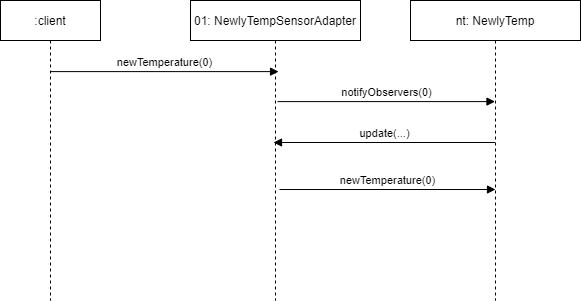

The diagram above was exported from draw.io. Its source (the exported page's mxGraphModel, read from the mxfile embedded in the PNG):
<mxGraphModel dx="1086" dy="806" grid="1" gridSize="10" guides="1" tooltips="1" connect="1" arrows="1" fold="1" page="1" pageScale="1" pageWidth="850" pageHeight="1100" math="0" shadow="0">
  <root>
    <mxCell id="0" />
    <mxCell id="1" parent="0" />
    <mxCell id="3nuBFxr9cyL0pnOWT2aG-1" value=":client" style="shape=umlLifeline;perimeter=lifelinePerimeter;container=1;collapsible=0;recursiveResize=0;rounded=0;shadow=0;strokeWidth=1;" parent="1" vertex="1">
      <mxGeometry x="120" y="80" width="100" height="300" as="geometry" />
    </mxCell>
    <mxCell id="hDXnjp9nSl5KiO9v72VJ-1" value="01: NewlyTempSensorAdapter" style="shape=umlLifeline;perimeter=lifelinePerimeter;container=1;collapsible=0;recursiveResize=0;rounded=0;shadow=0;strokeWidth=1;" parent="1" vertex="1">
      <mxGeometry x="310" y="80" width="170" height="300" as="geometry" />
    </mxCell>
    <mxCell id="hDXnjp9nSl5KiO9v72VJ-4" value="notifyObservers(0)" style="html=1;verticalAlign=bottom;endArrow=block;exitX=0.512;exitY=0.337;exitDx=0;exitDy=0;exitPerimeter=0;" parent="1" target="vfUrupiD5kvOvXSMgI8s-1" edge="1" source="hDXnjp9nSl5KiO9v72VJ-1">
      <mxGeometry width="80" relative="1" as="geometry">
        <mxPoint x="370" y="269.5" as="sourcePoint" />
        <mxPoint x="515" y="269.5999999999999" as="targetPoint" />
      </mxGeometry>
    </mxCell>
    <mxCell id="vfUrupiD5kvOvXSMgI8s-1" value="nt: NewlyTemp" style="shape=umlLifeline;perimeter=lifelinePerimeter;container=1;collapsible=0;recursiveResize=0;rounded=0;shadow=0;strokeWidth=1;" vertex="1" parent="1">
      <mxGeometry x="530" y="80" width="170" height="300" as="geometry" />
    </mxCell>
    <mxCell id="vfUrupiD5kvOvXSMgI8s-3" value="newTemperature(0)" style="html=1;verticalAlign=bottom;endArrow=block;entryX=0.518;entryY=0.237;entryDx=0;entryDy=0;entryPerimeter=0;" edge="1" parent="1" source="3nuBFxr9cyL0pnOWT2aG-1" target="hDXnjp9nSl5KiO9v72VJ-1">
      <mxGeometry width="80" relative="1" as="geometry">
        <mxPoint x="404.5" y="280" as="sourcePoint" />
        <mxPoint x="390" y="280" as="targetPoint" />
        <Array as="points" />
      </mxGeometry>
    </mxCell>
    <mxCell id="vfUrupiD5kvOvXSMgI8s-5" value="newTemperature(0)" style="html=1;verticalAlign=bottom;endArrow=block;" edge="1" parent="1">
      <mxGeometry width="80" relative="1" as="geometry">
        <mxPoint x="399" y="269" as="sourcePoint" />
        <mxPoint x="615" y="269" as="targetPoint" />
      </mxGeometry>
    </mxCell>
    <mxCell id="vfUrupiD5kvOvXSMgI8s-8" value="update(...)" style="html=1;verticalAlign=bottom;endArrow=block;" edge="1" parent="1" source="vfUrupiD5kvOvXSMgI8s-1">
      <mxGeometry width="80" relative="1" as="geometry">
        <mxPoint x="557" y="201" as="sourcePoint" />
        <mxPoint x="393" y="222" as="targetPoint" />
      </mxGeometry>
    </mxCell>
  </root>
</mxGraphModel>